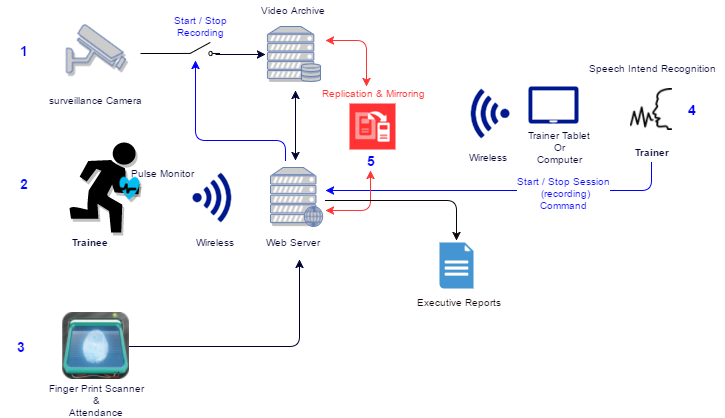

The diagram above was exported from draw.io. Its source (the exported page's mxGraphModel, read from the mxfile embedded in the PNG):
<mxGraphModel dx="866" dy="422" grid="1" gridSize="10" guides="1" tooltips="1" connect="1" arrows="1" fold="1" page="1" pageScale="1" pageWidth="850" pageHeight="1100" math="0" shadow="0">
  <root>
    <mxCell id="0" />
    <mxCell id="1" parent="0" />
    <mxCell id="589efda824bbba09-3" value="" style="shape=mxgraph.signs.sports.running;html=1;fillColor=#000000;strokeColor=none;verticalLabelPosition=bottom;verticalAlign=top;align=center;shadow=1;labelBackgroundColor=none;fontSize=15;fontColor=#000033;flipH=1;" vertex="1" parent="1">
      <mxGeometry x="164" y="242" width="70" height="90" as="geometry" />
    </mxCell>
    <mxCell id="589efda824bbba09-4" value="" style="verticalLabelPosition=bottom;html=1;verticalAlign=top;strokeColor=none;fillColor=#00BEF2;shape=mxgraph.azure.health_monitoring;shadow=1;labelBackgroundColor=none;fontSize=15;fontColor=#000033;align=center;" vertex="1" parent="1">
      <mxGeometry x="214" y="276" width="20" height="23" as="geometry" />
    </mxCell>
    <mxCell id="589efda824bbba09-5" value="Pulse Monitor" style="text;html=1;strokeColor=none;fillColor=none;align=center;verticalAlign=middle;whiteSpace=wrap;shadow=1;labelBackgroundColor=none;fontSize=10;fontColor=#000033;fontStyle=0" vertex="1" parent="1">
      <mxGeometry x="219" y="267" width="75" height="12" as="geometry" />
    </mxCell>
    <mxCell id="589efda824bbba09-12" value="Trainee" style="text;html=1;strokeColor=none;fillColor=none;align=center;verticalAlign=middle;whiteSpace=wrap;shadow=1;labelBackgroundColor=none;fontSize=10;fontColor=#000033;fontStyle=1" vertex="1" parent="1">
      <mxGeometry x="164" y="332" width="40" height="20" as="geometry" />
    </mxCell>
    <mxCell id="589efda824bbba09-28" value="" style="fontColor=#0066CC;verticalAlign=top;verticalLabelPosition=bottom;labelPosition=center;align=center;html=1;fillColor=#CCCCCC;strokeColor=#6881B3;gradientColor=none;gradientDirection=north;strokeWidth=2;shape=mxgraph.networks.web_server;shadow=1;labelBackgroundColor=none;" vertex="1" parent="1">
      <mxGeometry x="365" y="267" width="52" height="59" as="geometry" />
    </mxCell>
    <mxCell id="589efda824bbba09-29" value="Web Server" style="text;html=1;strokeColor=none;fillColor=none;align=center;verticalAlign=middle;whiteSpace=wrap;shadow=1;labelBackgroundColor=none;fontSize=10;fontColor=#000033;" vertex="1" parent="1">
      <mxGeometry x="353" y="332" width="70" height="20" as="geometry" />
    </mxCell>
    <mxCell id="589efda824bbba09-31" value="" style="shadow=0;dashed=0;html=1;strokeColor=none;shape=mxgraph.mscae.enterprise.wireless_connection;fillColor=#00188D;labelBackgroundColor=none;fontSize=8;fontColor=#000033;align=center;" vertex="1" parent="1">
      <mxGeometry x="287" y="272" width="42" height="50" as="geometry" />
    </mxCell>
    <mxCell id="589efda824bbba09-32" value="" style="shadow=0;dashed=0;html=1;strokeColor=none;shape=mxgraph.azure.tablet;fillColor=#00188D;labelBackgroundColor=none;fontSize=8;fontColor=#000033;align=center;" vertex="1" parent="1">
      <mxGeometry x="623" y="186" width="50" height="37" as="geometry" />
    </mxCell>
    <mxCell id="589efda824bbba09-33" value="Trainer Tablet&lt;div&gt;Or&lt;/div&gt;&lt;div&gt;Computer&lt;/div&gt;" style="text;html=1;strokeColor=none;fillColor=none;align=center;verticalAlign=middle;whiteSpace=wrap;shadow=1;labelBackgroundColor=none;fontSize=10;fontColor=#000033;" vertex="1" parent="1">
      <mxGeometry x="613" y="237" width="80" height="20" as="geometry" />
    </mxCell>
    <mxCell id="589efda824bbba09-35" value="" style="shadow=0;dashed=0;html=1;strokeColor=none;shape=mxgraph.mscae.enterprise.wireless_connection;fillColor=#00188D;labelBackgroundColor=none;fontSize=8;fontColor=#000033;align=center;rotation=180;" vertex="1" parent="1">
      <mxGeometry x="562" y="188" width="42" height="50" as="geometry" />
    </mxCell>
    <mxCell id="589efda824bbba09-36" value="" style="shape=image;imageAspect=0;aspect=fixed;verticalLabelPosition=bottom;verticalAlign=top;image=http://www.pixeldelightstudios.com/wp-content/uploads/2013/06/UltimateFingerprintScanner_icon.png;" vertex="1" parent="1">
      <mxGeometry x="157" y="412" width="67" height="67" as="geometry" />
    </mxCell>
    <mxCell id="589efda824bbba09-37" value="" style="endArrow=classic;html=1;strokeColor=#000033;strokeWidth=1;fontSize=8;fontColor=#000033;exitX=1;exitY=0.5;entryX=0.586;entryY=1.35;entryPerimeter=0;" edge="1" parent="1" source="589efda824bbba09-36" target="589efda824bbba09-29">
      <mxGeometry width="50" height="50" relative="1" as="geometry">
        <mxPoint x="314" y="482" as="sourcePoint" />
        <mxPoint x="364" y="372" as="targetPoint" />
        <Array as="points">
          <mxPoint x="394" y="446" />
        </Array>
      </mxGeometry>
    </mxCell>
    <mxCell id="589efda824bbba09-38" value="" style="fontColor=#0066CC;verticalAlign=top;verticalLabelPosition=bottom;labelPosition=center;align=center;html=1;fillColor=#CCCCCC;strokeColor=#6881B3;gradientColor=none;gradientDirection=north;strokeWidth=2;shape=mxgraph.networks.security_camera;shadow=1;labelBackgroundColor=none;" vertex="1" parent="1">
      <mxGeometry x="161" y="124" width="59" height="48" as="geometry" />
    </mxCell>
    <mxCell id="589efda824bbba09-39" value="" style="endArrow=classic;html=1;strokeColor=#000033;strokeWidth=1;fontSize=8;fontColor=#0000FF;" edge="1" parent="1">
      <mxGeometry width="50" height="50" relative="1" as="geometry">
        <mxPoint x="310" y="154" as="sourcePoint" />
        <mxPoint x="360" y="154" as="targetPoint" />
        <Array as="points" />
      </mxGeometry>
    </mxCell>
    <mxCell id="589efda824bbba09-40" value="Finger Print Scanner &amp;amp;&lt;div&gt;Attendance&lt;/div&gt;" style="text;html=1;strokeColor=none;fillColor=none;align=center;verticalAlign=middle;whiteSpace=wrap;shadow=1;labelBackgroundColor=none;fontSize=10;fontColor=#000033;" vertex="1" parent="1">
      <mxGeometry x="141" y="490" width="100" height="20" as="geometry" />
    </mxCell>
    <mxCell id="589efda824bbba09-41" value="surveillance Camera" style="text;html=1;strokeColor=none;fillColor=none;align=center;verticalAlign=middle;whiteSpace=wrap;shadow=1;labelBackgroundColor=none;fontSize=10;fontColor=#000033;" vertex="1" parent="1">
      <mxGeometry x="138" y="190" width="103" height="20" as="geometry" />
    </mxCell>
    <mxCell id="589efda824bbba09-42" value="" style="fontColor=#0066CC;verticalAlign=top;verticalLabelPosition=bottom;labelPosition=center;align=center;html=1;fillColor=#CCCCCC;strokeColor=#6881B3;gradientColor=none;gradientDirection=north;strokeWidth=2;shape=mxgraph.networks.server_storage;shadow=1;labelBackgroundColor=none;" vertex="1" parent="1">
      <mxGeometry x="362" y="126" width="53" height="55" as="geometry" />
    </mxCell>
    <mxCell id="589efda824bbba09-43" value="Video Archive" style="text;html=1;strokeColor=none;fillColor=none;align=center;verticalAlign=middle;whiteSpace=wrap;shadow=1;labelBackgroundColor=none;fontSize=10;fontColor=#000033;" vertex="1" parent="1">
      <mxGeometry x="344" y="100" width="88" height="20" as="geometry" />
    </mxCell>
    <mxCell id="589efda824bbba09-44" value="" style="endArrow=classic;html=1;strokeColor=#000033;strokeWidth=1;fontSize=10;fontColor=#000033;startArrow=classic;startFill=1;" edge="1" parent="1">
      <mxGeometry width="50" height="50" relative="1" as="geometry">
        <mxPoint x="390" y="190" as="sourcePoint" />
        <mxPoint x="390" y="260" as="targetPoint" />
      </mxGeometry>
    </mxCell>
    <mxCell id="589efda824bbba09-48" value="" style="verticalLabelPosition=bottom;shadow=0;dashed=0;align=center;fillColor=#ffffff;html=1;verticalAlign=top;strokeWidth=1;shape=mxgraph.electrical.electro-mechanical.switch_disconnector;labelBackgroundColor=none;fontSize=10;fontColor=#0000FF;" vertex="1" parent="1">
      <mxGeometry x="275" y="142" width="39" height="13" as="geometry" />
    </mxCell>
    <mxCell id="589efda824bbba09-49" value="" style="line;strokeWidth=1;html=1;shadow=0;labelBackgroundColor=none;fillColor=#CCCCCC;gradientColor=none;fontSize=10;fontColor=#0000FF;align=center;" vertex="1" parent="1">
      <mxGeometry x="235" y="148" width="40" height="10" as="geometry" />
    </mxCell>
    <mxCell id="589efda824bbba09-50" value="" style="shape=image;imageAspect=0;aspect=fixed;verticalLabelPosition=bottom;verticalAlign=top;image=http://icons.iconarchive.com/icons/icons8/ios7/96/User-Interface-Voice-Recognition-Scan-icon.png;flipH=1;imageBackground=none;fontColor=#0000FF;" vertex="1" parent="1">
      <mxGeometry x="724" y="188" width="42" height="42" as="geometry" />
    </mxCell>
    <mxCell id="589efda824bbba09-51" value="Trainer" style="text;html=1;strokeColor=none;fillColor=none;align=center;verticalAlign=middle;whiteSpace=wrap;shadow=0;labelBackgroundColor=none;fontSize=10;fontColor=#000033;fontStyle=1" vertex="1" parent="1">
      <mxGeometry x="726" y="242" width="40" height="20" as="geometry" />
    </mxCell>
    <mxCell id="589efda824bbba09-55" value="Start / Stop Recording" style="text;html=1;strokeColor=none;fillColor=none;align=center;verticalAlign=middle;whiteSpace=wrap;shadow=0;labelBackgroundColor=none;fontSize=10;fontColor=#0000FF;" vertex="1" parent="1">
      <mxGeometry x="258" y="116" width="75" height="20" as="geometry" />
    </mxCell>
    <mxCell id="589efda824bbba09-56" value="" style="endArrow=classic;html=1;strokeColor=#0000FF;strokeWidth=1;fontSize=10;fontColor=#000033;" edge="1" parent="1">
      <mxGeometry width="50" height="50" relative="1" as="geometry">
        <mxPoint x="380" y="260" as="sourcePoint" />
        <mxPoint x="290" y="160" as="targetPoint" />
        <Array as="points">
          <mxPoint x="380" y="240" />
          <mxPoint x="290" y="240" />
        </Array>
      </mxGeometry>
    </mxCell>
    <mxCell id="589efda824bbba09-57" value="" style="endArrow=classic;html=1;strokeColor=#0000FF;strokeWidth=1;fontSize=10;fontColor=#000033;exitX=0.5;exitY=1;fillColor=#f8cecc;gradientColor=#ea6b66;" edge="1" parent="1" source="589efda824bbba09-51">
      <mxGeometry width="50" height="50" relative="1" as="geometry">
        <mxPoint x="660" y="290" as="sourcePoint" />
        <mxPoint x="420" y="290" as="targetPoint" />
        <Array as="points">
          <mxPoint x="746" y="290" />
        </Array>
      </mxGeometry>
    </mxCell>
    <mxCell id="64f3638c70449b52-6" value="&lt;span&gt;Start / Stop Session&lt;/span&gt;&lt;div&gt;&amp;nbsp;(recording)&lt;div&gt;Command&lt;/div&gt;&lt;/div&gt;" style="text;html=1;resizable=0;points=[];align=center;verticalAlign=middle;labelBackgroundColor=#ffffff;fontSize=10;fontColor=#0000FF;" vertex="1" connectable="0" parent="589efda824bbba09-57">
      <mxGeometry x="-0.3446" y="2" relative="1" as="geometry">
        <mxPoint as="offset" />
      </mxGeometry>
    </mxCell>
    <mxCell id="589efda824bbba09-60" value="Speech Intend Recognition" style="text;html=1;strokeColor=none;fillColor=none;align=center;verticalAlign=middle;whiteSpace=wrap;shadow=0;labelBackgroundColor=none;fontSize=10;fontColor=#000033;" vertex="1" parent="1">
      <mxGeometry x="674" y="158" width="145" height="20" as="geometry" />
    </mxCell>
    <mxCell id="589efda824bbba09-61" value="Wireless" style="text;html=1;strokeColor=none;fillColor=none;align=center;verticalAlign=middle;whiteSpace=wrap;shadow=0;labelBackgroundColor=none;fontSize=10;fontColor=#000033;" vertex="1" parent="1">
      <mxGeometry x="289" y="332" width="40" height="20" as="geometry" />
    </mxCell>
    <mxCell id="589efda824bbba09-62" value="Wireless" style="text;html=1;strokeColor=none;fillColor=none;align=center;verticalAlign=middle;whiteSpace=wrap;shadow=0;labelBackgroundColor=none;fontSize=10;fontColor=#000033;" vertex="1" parent="1">
      <mxGeometry x="562" y="247" width="40" height="20" as="geometry" />
    </mxCell>
    <mxCell id="589efda824bbba09-63" value="" style="shadow=0;dashed=0;html=1;strokeColor=none;fillColor=#FF3333;labelPosition=center;verticalLabelPosition=bottom;verticalAlign=top;shape=mxgraph.veeam.2d.replication_from_a_backup;labelBackgroundColor=none;fontSize=10;fontColor=#000033;align=center;" vertex="1" parent="1">
      <mxGeometry x="444" y="203" width="46" height="46" as="geometry" />
    </mxCell>
    <mxCell id="589efda824bbba09-64" value="Replication &amp;amp; Mirroring" style="text;html=1;strokeColor=none;fillColor=none;align=center;verticalAlign=middle;whiteSpace=wrap;shadow=0;labelBackgroundColor=none;fontSize=10;fontColor=#FF3333;" vertex="1" parent="1">
      <mxGeometry x="400" y="183" width="134" height="20" as="geometry" />
    </mxCell>
    <mxCell id="589efda824bbba09-69" value="1" style="text;html=1;strokeColor=none;fillColor=none;align=center;verticalAlign=middle;whiteSpace=wrap;shadow=0;labelBackgroundColor=none;fontSize=14;fontColor=#0000FF;fontStyle=1" vertex="1" parent="1">
      <mxGeometry x="98" y="140" width="40" height="20" as="geometry" />
    </mxCell>
    <mxCell id="589efda824bbba09-70" value="2" style="text;html=1;strokeColor=none;fillColor=none;align=center;verticalAlign=middle;whiteSpace=wrap;shadow=0;labelBackgroundColor=none;fontSize=14;fontColor=#0000FF;fontStyle=1" vertex="1" parent="1">
      <mxGeometry x="98" y="273" width="40" height="20" as="geometry" />
    </mxCell>
    <mxCell id="589efda824bbba09-71" value="3" style="text;html=1;strokeColor=none;fillColor=none;align=center;verticalAlign=middle;whiteSpace=wrap;shadow=0;labelBackgroundColor=none;fontSize=14;fontColor=#0000FF;fontStyle=1" vertex="1" parent="1">
      <mxGeometry x="95" y="436" width="40" height="20" as="geometry" />
    </mxCell>
    <mxCell id="589efda824bbba09-72" value="4" style="text;html=1;strokeColor=none;fillColor=none;align=center;verticalAlign=middle;whiteSpace=wrap;shadow=0;labelBackgroundColor=none;fontSize=14;fontColor=#0000FF;fontStyle=1" vertex="1" parent="1">
      <mxGeometry x="766" y="199" width="40" height="20" as="geometry" />
    </mxCell>
    <mxCell id="589efda824bbba09-73" value="5" style="text;html=1;strokeColor=none;fillColor=none;align=center;verticalAlign=middle;whiteSpace=wrap;shadow=0;labelBackgroundColor=none;fontSize=14;fontColor=#0000FF;fontStyle=1" vertex="1" parent="1">
      <mxGeometry x="445" y="250" width="40" height="20" as="geometry" />
    </mxCell>
    <mxCell id="64f3638c70449b52-3" value="" style="endArrow=classic;html=1;strokeColor=#FF3333;strokeWidth=1;fontSize=14;fontColor=#0F0303;entryX=0.5;entryY=1;startArrow=classic;startFill=1;" edge="1" parent="1" target="589efda824bbba09-73">
      <mxGeometry width="50" height="50" relative="1" as="geometry">
        <mxPoint x="420" y="310" as="sourcePoint" />
        <mxPoint x="500" y="370" as="targetPoint" />
        <Array as="points">
          <mxPoint x="465" y="310" />
        </Array>
      </mxGeometry>
    </mxCell>
    <mxCell id="64f3638c70449b52-4" value="" style="endArrow=classic;startArrow=classic;html=1;strokeColor=#FF3333;strokeWidth=1;fontSize=14;fontColor=#0F0303;entryX=0.455;entryY=0.15;entryPerimeter=0;" edge="1" parent="1" target="589efda824bbba09-64">
      <mxGeometry width="50" height="50" relative="1" as="geometry">
        <mxPoint x="420" y="140" as="sourcePoint" />
        <mxPoint x="540" y="390" as="targetPoint" />
        <Array as="points">
          <mxPoint x="461" y="140" />
        </Array>
      </mxGeometry>
    </mxCell>
    <mxCell id="64f3638c70449b52-5" style="edgeStyle=orthogonalEdgeStyle;rounded=1;comic=0;html=1;exitX=0.5;exitY=1;entryX=0.5;entryY=1;startArrow=classic;startFill=1;jettySize=auto;orthogonalLoop=1;strokeColor=#FF3333;strokeWidth=1;fontSize=14;fontColor=#0000FF;" edge="1" parent="1" source="589efda824bbba09-71" target="589efda824bbba09-71">
      <mxGeometry relative="1" as="geometry" />
    </mxCell>
    <mxCell id="78c822e39dd2f9ac-1" value="" style="shadow=0;dashed=0;html=1;strokeColor=none;fillColor=#4495D1;labelPosition=center;verticalLabelPosition=bottom;verticalAlign=top;shape=mxgraph.veeam.2d.report;labelBackgroundColor=none;fontSize=10;fontColor=#0000FF;align=center;" vertex="1" parent="1">
      <mxGeometry x="534" y="342" width="34" height="46" as="geometry" />
    </mxCell>
    <mxCell id="78c822e39dd2f9ac-2" value="" style="endArrow=classic;html=1;strokeColor=#0F0303;strokeWidth=1;fontSize=10;fontColor=#0F0303;entryX=0.5;entryY=-0.043;entryPerimeter=0;" edge="1" parent="1" target="78c822e39dd2f9ac-1">
      <mxGeometry width="50" height="50" relative="1" as="geometry">
        <mxPoint x="420" y="300" as="sourcePoint" />
        <mxPoint x="490" y="350" as="targetPoint" />
        <Array as="points">
          <mxPoint x="551" y="300" />
        </Array>
      </mxGeometry>
    </mxCell>
    <mxCell id="78c822e39dd2f9ac-3" value="Executive Reports" style="text;html=1;strokeColor=none;fillColor=none;align=center;verticalAlign=middle;whiteSpace=wrap;shadow=0;labelBackgroundColor=none;fontSize=10;fontColor=#0F0303;" vertex="1" parent="1">
      <mxGeometry x="503" y="392" width="99" height="20" as="geometry" />
    </mxCell>
  </root>
</mxGraphModel>